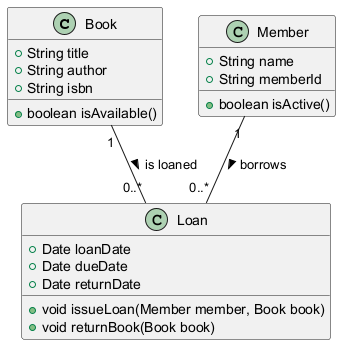

The diagram above was rendered by PlantUML. Its source (embedded in the PNG):
@startuml
class Book {
    +String title
    +String author
    +String isbn
    +boolean isAvailable()
}

class Member {
    +String name
    +String memberId
    +boolean isActive()
}

class Loan {
    +Date loanDate
    +Date dueDate
    +Date returnDate
    +void issueLoan(Member member, Book book)
    +void returnBook(Book book)
}

Member "1" -- "0..*" Loan : borrows >
Book "1" -- "0..*" Loan : is loaned >
@enduml